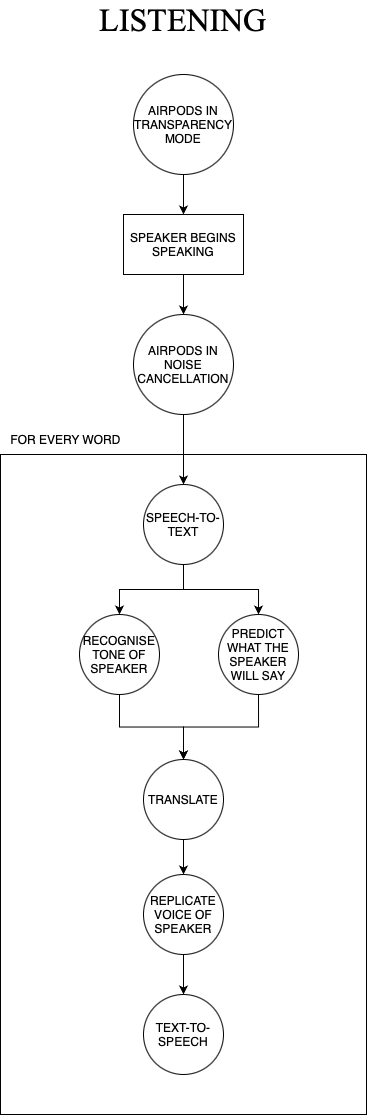

The diagram above was exported from draw.io. Its source (the exported page's mxGraphModel, read from the mxfile embedded in the PNG):
<mxGraphModel dx="756" dy="521" grid="1" gridSize="10" guides="1" tooltips="1" connect="1" arrows="1" fold="1" page="1" pageScale="1" pageWidth="827" pageHeight="1169" math="0" shadow="0">
  <root>
    <mxCell id="0" />
    <mxCell id="1" parent="0" />
    <mxCell id="z5oA0XIV77BE1ii-RCd1-10" value="" style="rounded=0;whiteSpace=wrap;html=1;" vertex="1" parent="1">
      <mxGeometry x="231" y="490" width="366" height="660" as="geometry" />
    </mxCell>
    <mxCell id="z5oA0XIV77BE1ii-RCd1-1" value="&lt;font style=&quot;font-size: 32px;&quot; face=&quot;Times New Roman&quot;&gt;LISTENING&lt;/font&gt;" style="text;html=1;align=center;verticalAlign=middle;whiteSpace=wrap;rounded=0;" vertex="1" parent="1">
      <mxGeometry x="384" y="40" width="60" height="30" as="geometry" />
    </mxCell>
    <mxCell id="z5oA0XIV77BE1ii-RCd1-14" style="edgeStyle=orthogonalEdgeStyle;rounded=0;orthogonalLoop=1;jettySize=auto;html=1;exitX=0.5;exitY=1;exitDx=0;exitDy=0;entryX=0.5;entryY=0;entryDx=0;entryDy=0;" edge="1" parent="1" source="z5oA0XIV77BE1ii-RCd1-2" target="z5oA0XIV77BE1ii-RCd1-8">
      <mxGeometry relative="1" as="geometry" />
    </mxCell>
    <mxCell id="z5oA0XIV77BE1ii-RCd1-2" value="AIRPODS IN TRANSPARENCY MODE" style="ellipse;whiteSpace=wrap;html=1;aspect=fixed;" vertex="1" parent="1">
      <mxGeometry x="364" y="110" width="100" height="100" as="geometry" />
    </mxCell>
    <mxCell id="z5oA0XIV77BE1ii-RCd1-17" style="edgeStyle=orthogonalEdgeStyle;rounded=0;orthogonalLoop=1;jettySize=auto;html=1;exitX=0.5;exitY=1;exitDx=0;exitDy=0;entryX=0.5;entryY=0;entryDx=0;entryDy=0;" edge="1" parent="1" source="z5oA0XIV77BE1ii-RCd1-3" target="z5oA0XIV77BE1ii-RCd1-6">
      <mxGeometry relative="1" as="geometry" />
    </mxCell>
    <mxCell id="z5oA0XIV77BE1ii-RCd1-18" style="edgeStyle=orthogonalEdgeStyle;rounded=0;orthogonalLoop=1;jettySize=auto;html=1;exitX=0.5;exitY=1;exitDx=0;exitDy=0;entryX=0.5;entryY=0;entryDx=0;entryDy=0;" edge="1" parent="1" source="z5oA0XIV77BE1ii-RCd1-3" target="z5oA0XIV77BE1ii-RCd1-4">
      <mxGeometry relative="1" as="geometry" />
    </mxCell>
    <mxCell id="z5oA0XIV77BE1ii-RCd1-3" value="SPEECH-TO-TEXT" style="ellipse;whiteSpace=wrap;html=1;aspect=fixed;" vertex="1" parent="1">
      <mxGeometry x="374" y="520" width="80" height="80" as="geometry" />
    </mxCell>
    <mxCell id="z5oA0XIV77BE1ii-RCd1-21" style="edgeStyle=orthogonalEdgeStyle;rounded=0;orthogonalLoop=1;jettySize=auto;html=1;exitX=0.5;exitY=1;exitDx=0;exitDy=0;entryX=0.5;entryY=0;entryDx=0;entryDy=0;" edge="1" parent="1" source="z5oA0XIV77BE1ii-RCd1-4" target="z5oA0XIV77BE1ii-RCd1-5">
      <mxGeometry relative="1" as="geometry" />
    </mxCell>
    <mxCell id="z5oA0XIV77BE1ii-RCd1-4" value="PREDICT WHAT THE SPEAKER WILL SAY" style="ellipse;whiteSpace=wrap;html=1;aspect=fixed;" vertex="1" parent="1">
      <mxGeometry x="449" y="650" width="80" height="80" as="geometry" />
    </mxCell>
    <mxCell id="z5oA0XIV77BE1ii-RCd1-22" style="edgeStyle=orthogonalEdgeStyle;rounded=0;orthogonalLoop=1;jettySize=auto;html=1;exitX=0.5;exitY=1;exitDx=0;exitDy=0;" edge="1" parent="1" source="z5oA0XIV77BE1ii-RCd1-5" target="z5oA0XIV77BE1ii-RCd1-13">
      <mxGeometry relative="1" as="geometry" />
    </mxCell>
    <mxCell id="z5oA0XIV77BE1ii-RCd1-5" value="TRANSLATE" style="ellipse;whiteSpace=wrap;html=1;aspect=fixed;" vertex="1" parent="1">
      <mxGeometry x="374" y="795" width="80" height="80" as="geometry" />
    </mxCell>
    <mxCell id="z5oA0XIV77BE1ii-RCd1-19" style="edgeStyle=orthogonalEdgeStyle;rounded=0;orthogonalLoop=1;jettySize=auto;html=1;exitX=0.5;exitY=1;exitDx=0;exitDy=0;entryX=0.5;entryY=0;entryDx=0;entryDy=0;" edge="1" parent="1" source="z5oA0XIV77BE1ii-RCd1-6" target="z5oA0XIV77BE1ii-RCd1-5">
      <mxGeometry relative="1" as="geometry" />
    </mxCell>
    <mxCell id="z5oA0XIV77BE1ii-RCd1-6" value="RECOGNISE TONE OF SPEAKER" style="ellipse;whiteSpace=wrap;html=1;aspect=fixed;" vertex="1" parent="1">
      <mxGeometry x="310" y="650" width="80" height="80" as="geometry" />
    </mxCell>
    <mxCell id="z5oA0XIV77BE1ii-RCd1-15" style="edgeStyle=orthogonalEdgeStyle;rounded=0;orthogonalLoop=1;jettySize=auto;html=1;exitX=0.5;exitY=1;exitDx=0;exitDy=0;entryX=0.5;entryY=0;entryDx=0;entryDy=0;" edge="1" parent="1" source="z5oA0XIV77BE1ii-RCd1-8" target="z5oA0XIV77BE1ii-RCd1-9">
      <mxGeometry relative="1" as="geometry" />
    </mxCell>
    <mxCell id="z5oA0XIV77BE1ii-RCd1-8" value="SPEAKER BEGINS SPEAKING" style="rounded=0;whiteSpace=wrap;html=1;" vertex="1" parent="1">
      <mxGeometry x="354" y="250" width="120" height="60" as="geometry" />
    </mxCell>
    <mxCell id="z5oA0XIV77BE1ii-RCd1-16" style="edgeStyle=orthogonalEdgeStyle;rounded=0;orthogonalLoop=1;jettySize=auto;html=1;exitX=0.5;exitY=1;exitDx=0;exitDy=0;entryX=0.5;entryY=0;entryDx=0;entryDy=0;" edge="1" parent="1" source="z5oA0XIV77BE1ii-RCd1-9" target="z5oA0XIV77BE1ii-RCd1-3">
      <mxGeometry relative="1" as="geometry" />
    </mxCell>
    <mxCell id="z5oA0XIV77BE1ii-RCd1-9" value="AIRPODS IN NOISE CANCELLATION" style="ellipse;whiteSpace=wrap;html=1;aspect=fixed;" vertex="1" parent="1">
      <mxGeometry x="364" y="350" width="100" height="100" as="geometry" />
    </mxCell>
    <mxCell id="z5oA0XIV77BE1ii-RCd1-11" value="FOR EVERY WORD" style="text;html=1;align=center;verticalAlign=middle;resizable=0;points=[];autosize=1;strokeColor=none;fillColor=none;" vertex="1" parent="1">
      <mxGeometry x="231" y="460" width="130" height="30" as="geometry" />
    </mxCell>
    <mxCell id="z5oA0XIV77BE1ii-RCd1-12" value="TEXT-TO-SPEECH" style="ellipse;whiteSpace=wrap;html=1;aspect=fixed;" vertex="1" parent="1">
      <mxGeometry x="374" y="1030" width="80" height="80" as="geometry" />
    </mxCell>
    <mxCell id="z5oA0XIV77BE1ii-RCd1-23" style="edgeStyle=orthogonalEdgeStyle;rounded=0;orthogonalLoop=1;jettySize=auto;html=1;exitX=0.5;exitY=1;exitDx=0;exitDy=0;entryX=0.5;entryY=0;entryDx=0;entryDy=0;" edge="1" parent="1" source="z5oA0XIV77BE1ii-RCd1-13" target="z5oA0XIV77BE1ii-RCd1-12">
      <mxGeometry relative="1" as="geometry" />
    </mxCell>
    <mxCell id="z5oA0XIV77BE1ii-RCd1-13" value="REPLICATE VOICE OF SPEAKER" style="ellipse;whiteSpace=wrap;html=1;aspect=fixed;" vertex="1" parent="1">
      <mxGeometry x="374" y="910" width="80" height="80" as="geometry" />
    </mxCell>
  </root>
</mxGraphModel>